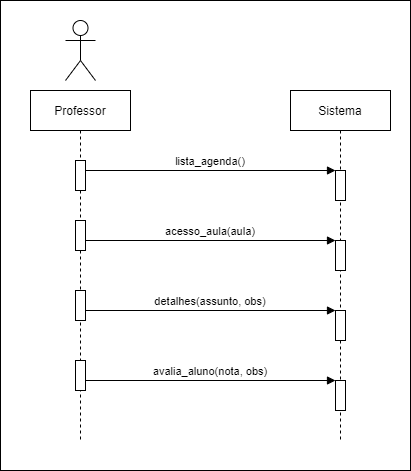

The diagram above was exported from draw.io. Its source (the exported page's mxGraphModel, read from the mxfile embedded in the PNG):
<mxGraphModel dx="1038" dy="521" grid="1" gridSize="10" guides="1" tooltips="1" connect="1" arrows="1" fold="1" page="1" pageScale="1" pageWidth="850" pageHeight="1100" math="0" shadow="0">
  <root>
    <mxCell id="0" />
    <mxCell id="1" parent="0" />
    <mxCell id="o291yPPGIaOQYgaL5KPB-1" value="" style="rounded=0;whiteSpace=wrap;html=1;" vertex="1" parent="1">
      <mxGeometry x="240" width="410" height="470" as="geometry" />
    </mxCell>
    <mxCell id="3nuBFxr9cyL0pnOWT2aG-1" value="Professor" style="shape=umlLifeline;perimeter=lifelinePerimeter;container=1;collapsible=0;recursiveResize=0;rounded=0;shadow=0;strokeWidth=1;" parent="1" vertex="1">
      <mxGeometry x="270" y="90" width="100" height="350" as="geometry" />
    </mxCell>
    <mxCell id="3nuBFxr9cyL0pnOWT2aG-2" value="" style="points=[];perimeter=orthogonalPerimeter;rounded=0;shadow=0;strokeWidth=1;" parent="3nuBFxr9cyL0pnOWT2aG-1" vertex="1">
      <mxGeometry x="45" y="70" width="10" height="30" as="geometry" />
    </mxCell>
    <mxCell id="E3iM10V2FiKSH_WULy0v-3" value="" style="points=[];perimeter=orthogonalPerimeter;rounded=0;shadow=0;strokeWidth=1;" parent="3nuBFxr9cyL0pnOWT2aG-1" vertex="1">
      <mxGeometry x="45" y="130" width="10" height="30" as="geometry" />
    </mxCell>
    <mxCell id="E3iM10V2FiKSH_WULy0v-10" value="" style="points=[];perimeter=orthogonalPerimeter;rounded=0;shadow=0;strokeWidth=1;" parent="3nuBFxr9cyL0pnOWT2aG-1" vertex="1">
      <mxGeometry x="45" y="200" width="10" height="30" as="geometry" />
    </mxCell>
    <mxCell id="E3iM10V2FiKSH_WULy0v-13" value="" style="points=[];perimeter=orthogonalPerimeter;rounded=0;shadow=0;strokeWidth=1;" parent="3nuBFxr9cyL0pnOWT2aG-1" vertex="1">
      <mxGeometry x="45" y="270" width="10" height="30" as="geometry" />
    </mxCell>
    <mxCell id="3nuBFxr9cyL0pnOWT2aG-5" value="Sistema" style="shape=umlLifeline;perimeter=lifelinePerimeter;container=1;collapsible=0;recursiveResize=0;rounded=0;shadow=0;strokeWidth=1;" parent="1" vertex="1">
      <mxGeometry x="530" y="90" width="100" height="350" as="geometry" />
    </mxCell>
    <mxCell id="3nuBFxr9cyL0pnOWT2aG-6" value="" style="points=[];perimeter=orthogonalPerimeter;rounded=0;shadow=0;strokeWidth=1;" parent="3nuBFxr9cyL0pnOWT2aG-5" vertex="1">
      <mxGeometry x="45" y="80" width="10" height="30" as="geometry" />
    </mxCell>
    <mxCell id="E3iM10V2FiKSH_WULy0v-2" value="" style="points=[];perimeter=orthogonalPerimeter;rounded=0;shadow=0;strokeWidth=1;" parent="3nuBFxr9cyL0pnOWT2aG-5" vertex="1">
      <mxGeometry x="45" y="150" width="10" height="30" as="geometry" />
    </mxCell>
    <mxCell id="E3iM10V2FiKSH_WULy0v-9" value="" style="points=[];perimeter=orthogonalPerimeter;rounded=0;shadow=0;strokeWidth=1;" parent="3nuBFxr9cyL0pnOWT2aG-5" vertex="1">
      <mxGeometry x="45" y="220" width="10" height="30" as="geometry" />
    </mxCell>
    <mxCell id="E3iM10V2FiKSH_WULy0v-12" value="" style="points=[];perimeter=orthogonalPerimeter;rounded=0;shadow=0;strokeWidth=1;" parent="3nuBFxr9cyL0pnOWT2aG-5" vertex="1">
      <mxGeometry x="45" y="290" width="10" height="30" as="geometry" />
    </mxCell>
    <mxCell id="3nuBFxr9cyL0pnOWT2aG-8" value="lista_agenda()" style="verticalAlign=bottom;endArrow=block;entryX=0;entryY=0;shadow=0;strokeWidth=1;" parent="1" source="3nuBFxr9cyL0pnOWT2aG-2" target="3nuBFxr9cyL0pnOWT2aG-6" edge="1">
      <mxGeometry relative="1" as="geometry">
        <mxPoint x="425" y="170" as="sourcePoint" />
      </mxGeometry>
    </mxCell>
    <mxCell id="E3iM10V2FiKSH_WULy0v-1" value="" style="shape=umlActor;verticalLabelPosition=bottom;verticalAlign=top;html=1;outlineConnect=0;" parent="1" vertex="1">
      <mxGeometry x="305" y="20" width="30" height="60" as="geometry" />
    </mxCell>
    <mxCell id="E3iM10V2FiKSH_WULy0v-4" value="acesso_aula(aula)" style="verticalAlign=bottom;endArrow=block;shadow=0;strokeWidth=1;" parent="1" source="E3iM10V2FiKSH_WULy0v-3" target="E3iM10V2FiKSH_WULy0v-2" edge="1">
      <mxGeometry relative="1" as="geometry">
        <mxPoint x="330" y="230" as="sourcePoint" />
        <mxPoint x="500" y="230" as="targetPoint" />
      </mxGeometry>
    </mxCell>
    <mxCell id="E3iM10V2FiKSH_WULy0v-11" value="detalhes(assunto, obs)" style="verticalAlign=bottom;endArrow=block;shadow=0;strokeWidth=1;" parent="1" source="E3iM10V2FiKSH_WULy0v-10" target="E3iM10V2FiKSH_WULy0v-9" edge="1">
      <mxGeometry relative="1" as="geometry">
        <mxPoint x="320" y="310" as="sourcePoint" />
        <mxPoint x="505" y="250" as="targetPoint" />
      </mxGeometry>
    </mxCell>
    <mxCell id="E3iM10V2FiKSH_WULy0v-14" value="avalia_aluno(nota, obs)" style="verticalAlign=bottom;endArrow=block;shadow=0;strokeWidth=1;" parent="1" source="E3iM10V2FiKSH_WULy0v-13" target="E3iM10V2FiKSH_WULy0v-12" edge="1">
      <mxGeometry relative="1" as="geometry">
        <mxPoint x="335" y="320" as="sourcePoint" />
        <mxPoint x="505" y="320" as="targetPoint" />
      </mxGeometry>
    </mxCell>
  </root>
</mxGraphModel>